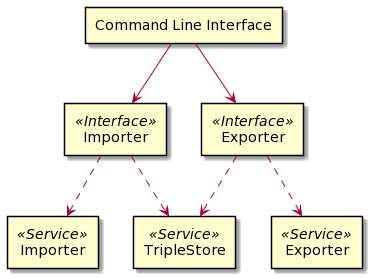

The diagram above was rendered by PlantUML. Its source (embedded in the PNG):
@startuml
skinparam componentStyle rectangle

component "Command Line Interface" as CLI
component "Importer" as ImporterInterface << Interface >>
component "Exporter" as ExporterInterface << Interface >>
component "Importer" as ImporterService << Service >>
component "Exporter" as ExporterService << Service >>
component "TripleStore" as TripleStoreService << Service >>

CLI --> ImporterInterface
CLI --> ExporterInterface
ImporterInterface ..> ImporterService
ImporterInterface ..> TripleStoreService
ExporterInterface ..> ExporterService
ExporterInterface ..> TripleStoreService
@enduml